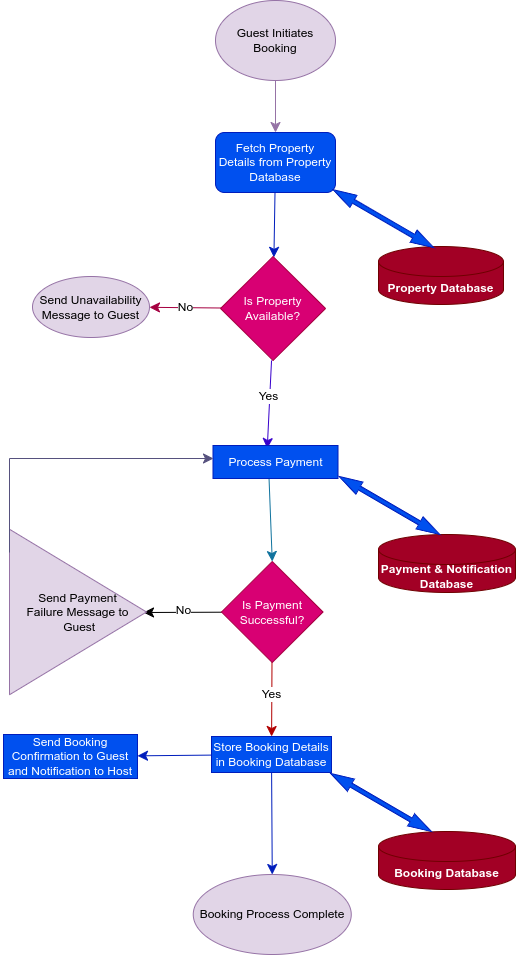

The diagram above was exported from draw.io. Its source (the exported page's mxGraphModel, read from the mxfile embedded in the PNG):
<mxGraphModel dx="1280" dy="458" grid="0" gridSize="10" guides="1" tooltips="1" connect="1" arrows="1" fold="1" page="0" pageScale="1" pageWidth="850" pageHeight="1100" math="0" shadow="0">
  <root>
    <mxCell id="0" />
    <mxCell id="1" parent="0" />
    <mxCell id="1jhLnbgoOfOjBrE9wFGl-1" value="&lt;meta charset=&quot;utf-8&quot;&gt;Guest Initiates Booking" style="ellipse;whiteSpace=wrap;html=1;fillColor=#e1d5e7;strokeColor=#9673a6;" vertex="1" parent="1">
      <mxGeometry x="196" y="8" width="120" height="80" as="geometry" />
    </mxCell>
    <mxCell id="1jhLnbgoOfOjBrE9wFGl-10" value="" style="edgeStyle=none;curved=1;rounded=0;orthogonalLoop=1;jettySize=auto;html=1;fontSize=12;startSize=8;endSize=8;fillColor=#0050ef;strokeColor=#001DBC;" edge="1" parent="1" source="1jhLnbgoOfOjBrE9wFGl-2" target="1jhLnbgoOfOjBrE9wFGl-8">
      <mxGeometry relative="1" as="geometry" />
    </mxCell>
    <mxCell id="1jhLnbgoOfOjBrE9wFGl-2" value="&lt;meta charset=&quot;utf-8&quot;&gt;Fetch Property Details from Property Database" style="rounded=1;whiteSpace=wrap;html=1;fillColor=#0050ef;fontColor=#ffffff;strokeColor=#001DBC;" vertex="1" parent="1">
      <mxGeometry x="196" y="140" width="120" height="60" as="geometry" />
    </mxCell>
    <mxCell id="1jhLnbgoOfOjBrE9wFGl-3" value="&lt;meta charset=&quot;utf-8&quot;&gt;&lt;strong&gt;Property Database&lt;/strong&gt;" style="shape=cylinder3;whiteSpace=wrap;html=1;boundedLbl=1;backgroundOutline=1;size=15;fillColor=#a20025;fontColor=#ffffff;strokeColor=#6F0000;" vertex="1" parent="1">
      <mxGeometry x="359" y="254" width="125" height="58" as="geometry" />
    </mxCell>
    <mxCell id="1jhLnbgoOfOjBrE9wFGl-5" value="" style="shape=doubleArrow;whiteSpace=wrap;html=1;rotation=30;fillColor=#0050ef;fontColor=#ffffff;strokeColor=#001DBC;" vertex="1" parent="1">
      <mxGeometry x="306.06" y="219.25" width="116" height="14" as="geometry" />
    </mxCell>
    <mxCell id="1jhLnbgoOfOjBrE9wFGl-7" value="" style="endArrow=classic;html=1;rounded=0;fontSize=12;startSize=8;endSize=8;curved=1;exitX=0.5;exitY=1;exitDx=0;exitDy=0;entryX=0.5;entryY=0;entryDx=0;entryDy=0;fillColor=#e1d5e7;strokeColor=#9673a6;" edge="1" parent="1" source="1jhLnbgoOfOjBrE9wFGl-1" target="1jhLnbgoOfOjBrE9wFGl-2">
      <mxGeometry width="50" height="50" relative="1" as="geometry">
        <mxPoint x="175" y="225" as="sourcePoint" />
        <mxPoint x="225" y="175" as="targetPoint" />
      </mxGeometry>
    </mxCell>
    <mxCell id="1jhLnbgoOfOjBrE9wFGl-12" value="" style="edgeStyle=none;curved=1;rounded=0;orthogonalLoop=1;jettySize=auto;html=1;fontSize=12;startSize=8;endSize=8;entryX=0.434;entryY=0.091;entryDx=0;entryDy=0;entryPerimeter=0;fillColor=#6a00ff;strokeColor=#3700CC;" edge="1" parent="1" target="1jhLnbgoOfOjBrE9wFGl-11">
      <mxGeometry relative="1" as="geometry">
        <mxPoint x="252.03157328975755" y="367.9960607415734" as="sourcePoint" />
        <mxPoint x="255.09544680851064" y="419.87" as="targetPoint" />
      </mxGeometry>
    </mxCell>
    <mxCell id="1jhLnbgoOfOjBrE9wFGl-14" value="Yes" style="edgeLabel;html=1;align=center;verticalAlign=middle;resizable=0;points=[];fontSize=12;" vertex="1" connectable="0" parent="1jhLnbgoOfOjBrE9wFGl-12">
      <mxGeometry x="-0.1952" relative="1" as="geometry">
        <mxPoint x="-2" y="1" as="offset" />
      </mxGeometry>
    </mxCell>
    <mxCell id="1jhLnbgoOfOjBrE9wFGl-16" value="" style="edgeStyle=none;curved=1;rounded=0;orthogonalLoop=1;jettySize=auto;html=1;fontSize=12;startSize=8;endSize=8;fillColor=#d80073;strokeColor=#A50040;" edge="1" parent="1" source="1jhLnbgoOfOjBrE9wFGl-8" target="1jhLnbgoOfOjBrE9wFGl-15">
      <mxGeometry relative="1" as="geometry" />
    </mxCell>
    <mxCell id="1jhLnbgoOfOjBrE9wFGl-26" value="No" style="edgeLabel;html=1;align=center;verticalAlign=middle;resizable=0;points=[];fontSize=12;" vertex="1" connectable="0" parent="1jhLnbgoOfOjBrE9wFGl-16">
      <mxGeometry x="-0.0059" y="-1" relative="1" as="geometry">
        <mxPoint as="offset" />
      </mxGeometry>
    </mxCell>
    <mxCell id="1jhLnbgoOfOjBrE9wFGl-8" value="&lt;meta charset=&quot;utf-8&quot;&gt;Is Property Available?" style="rhombus;whiteSpace=wrap;html=1;fillColor=#d80073;fontColor=#ffffff;strokeColor=#A50040;" vertex="1" parent="1">
      <mxGeometry x="201.06" y="264" width="105" height="104" as="geometry" />
    </mxCell>
    <mxCell id="1jhLnbgoOfOjBrE9wFGl-20" value="" style="edgeStyle=none;curved=1;rounded=0;orthogonalLoop=1;jettySize=auto;html=1;fontSize=12;startSize=8;endSize=8;entryX=0.5;entryY=0;entryDx=0;entryDy=0;exitX=0.448;exitY=0.97;exitDx=0;exitDy=0;exitPerimeter=0;fillColor=#b1ddf0;strokeColor=#10739e;" edge="1" parent="1" source="1jhLnbgoOfOjBrE9wFGl-11" target="1jhLnbgoOfOjBrE9wFGl-19">
      <mxGeometry relative="1" as="geometry">
        <mxPoint x="253" y="488" as="sourcePoint" />
      </mxGeometry>
    </mxCell>
    <mxCell id="1jhLnbgoOfOjBrE9wFGl-11" value="&lt;meta charset=&quot;utf-8&quot;&gt;Process Payment" style="rounded=0;whiteSpace=wrap;html=1;fillColor=#0050ef;fontColor=#ffffff;strokeColor=#001DBC;" vertex="1" parent="1">
      <mxGeometry x="193.5" y="453" width="125" height="33" as="geometry" />
    </mxCell>
    <mxCell id="1jhLnbgoOfOjBrE9wFGl-15" value="&lt;meta charset=&quot;utf-8&quot;&gt;Send Unavailability Message to Guest" style="ellipse;whiteSpace=wrap;html=1;fillColor=#e1d5e7;strokeColor=#9673a6;" vertex="1" parent="1">
      <mxGeometry x="13" y="284" width="117" height="61" as="geometry" />
    </mxCell>
    <mxCell id="1jhLnbgoOfOjBrE9wFGl-17" value="&lt;strong&gt;Payment &amp;amp; Notification Database&lt;/strong&gt;" style="shape=cylinder3;whiteSpace=wrap;html=1;boundedLbl=1;backgroundOutline=1;size=15;fillColor=#a20025;fontColor=#ffffff;strokeColor=#6F0000;" vertex="1" parent="1">
      <mxGeometry x="359" y="542" width="137" height="58" as="geometry" />
    </mxCell>
    <mxCell id="1jhLnbgoOfOjBrE9wFGl-18" value="" style="shape=doubleArrow;whiteSpace=wrap;html=1;rotation=30;fillColor=#0050ef;fontColor=#ffffff;strokeColor=#001DBC;" vertex="1" parent="1">
      <mxGeometry x="312" y="506" width="116" height="14" as="geometry" />
    </mxCell>
    <mxCell id="1jhLnbgoOfOjBrE9wFGl-22" value="" style="edgeStyle=none;curved=1;rounded=0;orthogonalLoop=1;jettySize=auto;html=1;fontSize=12;startSize=8;endSize=8;fillColor=#e51400;strokeColor=#B20000;" edge="1" parent="1" source="1jhLnbgoOfOjBrE9wFGl-19" target="1jhLnbgoOfOjBrE9wFGl-21">
      <mxGeometry relative="1" as="geometry" />
    </mxCell>
    <mxCell id="1jhLnbgoOfOjBrE9wFGl-23" value="Yes" style="edgeLabel;html=1;align=center;verticalAlign=middle;resizable=0;points=[];fontSize=12;" vertex="1" connectable="0" parent="1jhLnbgoOfOjBrE9wFGl-22">
      <mxGeometry x="-0.1363" y="-1" relative="1" as="geometry">
        <mxPoint as="offset" />
      </mxGeometry>
    </mxCell>
    <mxCell id="1jhLnbgoOfOjBrE9wFGl-25" value="" style="edgeStyle=none;curved=1;rounded=0;orthogonalLoop=1;jettySize=auto;html=1;fontSize=12;startSize=8;endSize=8;" edge="1" parent="1" source="1jhLnbgoOfOjBrE9wFGl-19">
      <mxGeometry relative="1" as="geometry">
        <mxPoint x="124" y="620" as="targetPoint" />
      </mxGeometry>
    </mxCell>
    <mxCell id="1jhLnbgoOfOjBrE9wFGl-27" value="No" style="edgeLabel;html=1;align=center;verticalAlign=middle;resizable=0;points=[];fontSize=12;" vertex="1" connectable="0" parent="1jhLnbgoOfOjBrE9wFGl-25">
      <mxGeometry x="0.0023" y="-2" relative="1" as="geometry">
        <mxPoint as="offset" />
      </mxGeometry>
    </mxCell>
    <mxCell id="1jhLnbgoOfOjBrE9wFGl-19" value="&lt;meta charset=&quot;utf-8&quot;&gt;Is Payment Successful?" style="rhombus;whiteSpace=wrap;html=1;rounded=0;fillColor=#d80073;fontColor=#ffffff;strokeColor=#A50040;" vertex="1" parent="1">
      <mxGeometry x="202" y="569" width="101.5" height="101" as="geometry" />
    </mxCell>
    <mxCell id="1jhLnbgoOfOjBrE9wFGl-33" value="" style="edgeStyle=none;curved=1;rounded=0;orthogonalLoop=1;jettySize=auto;html=1;fontSize=12;startSize=8;endSize=8;fillColor=#0050ef;strokeColor=#001DBC;" edge="1" parent="1" source="1jhLnbgoOfOjBrE9wFGl-21" target="1jhLnbgoOfOjBrE9wFGl-32">
      <mxGeometry relative="1" as="geometry" />
    </mxCell>
    <mxCell id="1jhLnbgoOfOjBrE9wFGl-35" value="" style="edgeStyle=none;curved=1;rounded=0;orthogonalLoop=1;jettySize=auto;html=1;fontSize=12;startSize=8;endSize=8;fillColor=#0050ef;strokeColor=#001DBC;" edge="1" parent="1" source="1jhLnbgoOfOjBrE9wFGl-21" target="1jhLnbgoOfOjBrE9wFGl-34">
      <mxGeometry relative="1" as="geometry" />
    </mxCell>
    <mxCell id="1jhLnbgoOfOjBrE9wFGl-21" value="Store Booking Details in Booking Database" style="whiteSpace=wrap;html=1;rounded=0;fillColor=#0050ef;fontColor=#ffffff;strokeColor=#001DBC;" vertex="1" parent="1">
      <mxGeometry x="192" y="744" width="120" height="36" as="geometry" />
    </mxCell>
    <mxCell id="1jhLnbgoOfOjBrE9wFGl-28" value="Send Payment&lt;div&gt;Failure Message to&lt;/div&gt;&lt;div&gt;&amp;nbsp;Guest&lt;/div&gt;" style="triangle;whiteSpace=wrap;html=1;fillColor=#e1d5e7;strokeColor=#9673a6;" vertex="1" parent="1">
      <mxGeometry x="-10" y="536.75" width="137" height="165.5" as="geometry" />
    </mxCell>
    <mxCell id="1jhLnbgoOfOjBrE9wFGl-29" value="" style="edgeStyle=segmentEdgeStyle;endArrow=classic;html=1;curved=0;rounded=0;endSize=8;startSize=8;fontSize=12;fillColor=#d0cee2;strokeColor=#56517e;entryX=0.004;entryY=0.394;entryDx=0;entryDy=0;entryPerimeter=0;" edge="1" parent="1" target="1jhLnbgoOfOjBrE9wFGl-11">
      <mxGeometry width="50" height="50" relative="1" as="geometry">
        <mxPoint x="-10" y="560" as="sourcePoint" />
        <mxPoint x="187" y="466" as="targetPoint" />
        <Array as="points">
          <mxPoint x="-10" y="466" />
        </Array>
      </mxGeometry>
    </mxCell>
    <mxCell id="1jhLnbgoOfOjBrE9wFGl-30" value="&lt;strong&gt;Booking Database&lt;/strong&gt;" style="shape=cylinder3;whiteSpace=wrap;html=1;boundedLbl=1;backgroundOutline=1;size=15;fillColor=#a20025;fontColor=#ffffff;strokeColor=#6F0000;" vertex="1" parent="1">
      <mxGeometry x="359" y="839" width="137" height="58" as="geometry" />
    </mxCell>
    <mxCell id="1jhLnbgoOfOjBrE9wFGl-31" value="" style="shape=doubleArrow;whiteSpace=wrap;html=1;rotation=30;fillColor=#0050ef;strokeColor=#001DBC;fontColor=#ffffff;" vertex="1" parent="1">
      <mxGeometry x="303.5" y="803" width="116" height="14" as="geometry" />
    </mxCell>
    <mxCell id="1jhLnbgoOfOjBrE9wFGl-32" value="&lt;meta charset=&quot;utf-8&quot;&gt;Send Booking Confirmation to Guest and Notification to Host" style="whiteSpace=wrap;html=1;rounded=0;fillColor=#0050ef;fontColor=#ffffff;strokeColor=#001DBC;" vertex="1" parent="1">
      <mxGeometry x="-16" y="742" width="134" height="44" as="geometry" />
    </mxCell>
    <mxCell id="1jhLnbgoOfOjBrE9wFGl-34" value="Booking Process Complete" style="ellipse;whiteSpace=wrap;html=1;rounded=0;fillColor=#e1d5e7;strokeColor=#9673a6;" vertex="1" parent="1">
      <mxGeometry x="173.75" y="882" width="158" height="80" as="geometry" />
    </mxCell>
  </root>
</mxGraphModel>